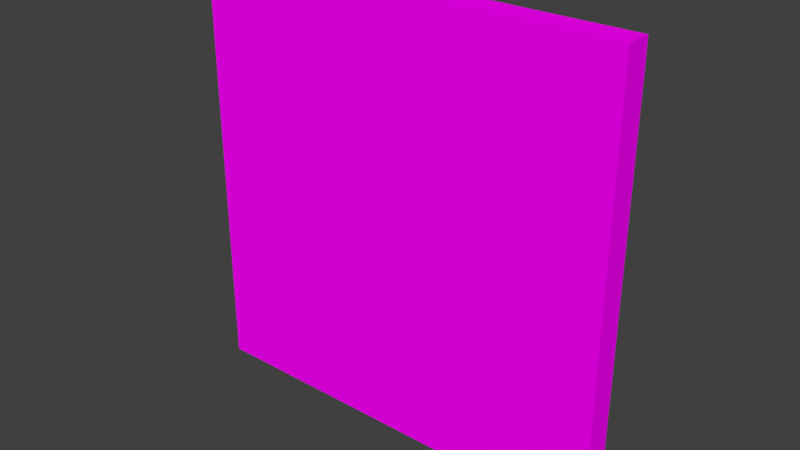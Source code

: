 # Source: Pared2Exterior.blend  (saved by Blender 2.78.0; exported with 4.5.12 LTS)
import bpy
from mathutils import Matrix  # noqa: F401  (used for matrix-valued properties, if any)

bpy.ops.wm.read_factory_settings(use_empty=True)
scene = bpy.context.scene
scene.name = 'Scene'

# ---- collections
col_collection_1 = bpy.data.collections.new('Collection 1'); scene.collection.children.link(col_collection_1)

# ---- images (referenced by path relative to the original .blend; pixels are not part of the script)
import os
ASSET_DIR = os.environ.get("B2B_ASSET_DIR", "")  # directory of the original .blend (textures are referenced by path, not embedded)
HERE = os.path.dirname(os.path.abspath(__file__))  # packed textures are extracted next to this script under _unpacked/

def load_image(name, relpath, width, height, colorspace="sRGB"):
    """Load a texture the original file referenced (path relative to the .blend, or extracted next to this script)."""
    p = next((c for c in (os.path.join(HERE, relpath), os.path.join(ASSET_DIR, relpath)) if relpath and os.path.exists(c)), "")
    if p:
        img = bpy.data.images.load(p, check_existing=True)
        img.name = name
    else:  # same state as the original file: an image datablock whose file is absent (Cycles renders it pink)
        img = bpy.data.images.new(name, width, height)
        img.source = "FILE"
        img.filepath = "//" + (relpath or name)
    img.colorspace_settings.name = colorspace
    return img
img_paredentrada2_png_001 = load_image('ParedEntrada2.png.001', 'ParedEntrada2.png', 1024, 1024, 'sRGB')

# ---- materials (node trees are filled in below, after node groups)
mat_texturaparedexterior = bpy.data.materials.new('TexturaParedExterior')
mat_texturaparedinterior = bpy.data.materials.new('TexturaParedInterior')
mat_texturaparedinterior.alpha_threshold = 0.0
mat_texturaparedinterior.roughness = 0.5

# ---- material node trees
mat_texturaparedinterior.use_nodes = True; mat_texturaparedinterior.node_tree.nodes.clear()
_N = mat_texturaparedinterior.node_tree.nodes; _L = mat_texturaparedinterior.node_tree.links
n0 = _N.new('ShaderNodeOutputMaterial'); n0.name = 'Material'; n0.location = (300, 300)
n1 = _N.new('ShaderNodeBsdfDiffuse'); n1.name = 'BSDF Difuso'; n1.location = (10, 300)
n2 = _N.new('ShaderNodeTexImage'); n2.name = 'Imagen'; n2.location = (-180, 300)
n2.width = 140
n2.image = img_paredentrada2_png_001
_L.new(n1.outputs[0], n0.inputs[0])
_L.new(n2.outputs[0], n1.inputs[0])
n0.is_active_output = True

# ---- world
world_world = bpy.data.worlds.new('World'); scene.world = world_world
world_world.color = (0.05088, 0.05088, 0.05088)
world_world.use_sun_shadow = False
world_world.sun_shadow_jitter_overblur = 0.0
world_world.cycles.sampling_method = 'MANUAL'

# ---- meshes
me_lod_a_paredexterior2 = bpy.data.meshes.new('LOD_A_ParedExterior2')
me_lod_a_paredexterior2.from_pydata([(-4.0, 0.0, 0.0), (0.0, 0.0, 0.0), (-4.0, 0.0, 4.0), (0.0, 0.0, 4.0), (-4.0, -0.25, 0.0), (0.0, -0.25, 0.0), (-4.0, -0.25, 4.0), (0.0, -0.25, 4.0), (-2.0, 0.0, 0.0), (-2.0, 0.0, 4.0), (-2.0, -0.25, 0.0), (-2.0, -0.25, 4.0), (-4.0, 0.0, 0.0), (0.0, 0.0, 0.0), (-4.0, 0.0, 4.0), (0.0, 0.0, 4.0), (-2.0, 0.0, 0.0), (-2.0, 0.0, 4.0)], [], [(1, 3, 7, 5), (2, 0, 4, 6), (8, 1, 5, 10), (11, 7, 3, 9), (10, 5, 7, 11), (4, 10, 11, 6), (6, 11, 9, 2), (0, 8, 10, 4), (17, 15, 13, 16), (14, 17, 16, 12)])
me_lod_a_paredexterior2.polygons.foreach_set('material_index', [1, 1, 1, 1, 0, 0, 1, 1, 1, 1])
_uv = me_lod_a_paredexterior2.uv_layers.new(name='UVMap')
_uv.uv.foreach_set('vector', [-4.911e-07, 0.0, 2.041e-07, 1.0, -0.107, 1.0, -0.107, 0.0, 1.0, 1.0, 1.0, -2.98e-07, 1.107, -2.98e-07, 1.107, 1.0, 0.5, 3.874e-07, 0.0, 1.49e-07, 1.595e-09, -0.25, 0.5, -0.25, 0.5, 1.25, 1.123e-06, 1.25, 1.123e-06, 1.0, 0.5, 1.0, 0.5, 1.073e-06, 1.0, 1.014e-06, 1.0, 1.0, 0.5, 1.0, 8.304e-07, 1.073e-06, 0.5, 9.541e-07, 0.5, 1.0, 7.284e-07, 1.0, 1.0, 1.25, 0.5, 1.25, 0.5, 1.0, 1.0, 1.0, 1.0, 0.0, 0.5, 1.49e-07, 0.5, -0.25, 1.0, -0.25, 0.5, 1.0, 1.788e-07, 1.0, 0.0, 1.49e-07, 0.5, 5.96e-08, 1.0, 1.0, 0.5, 1.0, 0.5, 5.96e-08, 1.0, 0.0])
me_lod_a_paredexterior2.materials.append(mat_texturaparedexterior)
me_lod_a_paredexterior2.materials.append(mat_texturaparedinterior)
me_lod_a_paredexterior2.use_remesh_preserve_volume = False
me_lod_a_paredexterior2.use_remesh_preserve_attributes = False
me_lod_a_paredexterior2.use_mirror_vertex_groups = False
me_lod_a_paredexterior2.update()

# ---- objects
ob_lod_a_paredexterior2 = bpy.data.objects.new('LOD_A_ParedExterior2', me_lod_a_paredexterior2)

# ---- transforms, parenting, visibility, modifiers, constraints
ob_lod_a_paredexterior2.location = (8.146e-08, 0.0, 0.0)
ob_lod_a_paredexterior2.rotation_euler = (0.0, -0.0, 3.142)
ob_lod_a_paredexterior2.lineart.crease_threshold = 0.0

# ---- collection membership
col_collection_1.objects.link(ob_lod_a_paredexterior2)

# ---- scene / render settings (as saved in the file)
scene.frame_start = 1; scene.frame_end = 250; scene.frame_set(1)
scene.render.engine = 'CYCLES'
scene.render.resolution_percentage = 50
scene.render.dither_intensity = 0.0
scene.render.use_persistent_data = True
scene.cycles.shading_system = True
scene.cycles.use_denoising = False
scene.cycles.samples = 128
scene.cycles.sampling_pattern = 'TABULATED_SOBOL'
scene.cycles.light_sampling_threshold = 0.0
scene.cycles.use_adaptive_sampling = False
scene.cycles.use_light_tree = False
scene.cycles.blur_glossy = 0.0
scene.cycles.sample_clamp_indirect = 0.0
scene.view_settings.view_transform = 'Standard'
bpy.context.view_layer.update()

# ---- added for rendering (the .blend has no active camera and no usable light): camera, sun
cam_auto = bpy.data.cameras.new('AutoCamera')
cam_auto.lens = 50.0
cam_auto.sensor_width = 36.0
cam_auto.clip_end = 1000.0
ob_auto_camera = bpy.data.objects.new('AutoCamera', cam_auto)
scene.collection.objects.link(ob_auto_camera)
ob_auto_camera.location = (7.23897, -6.16176, 6.19118)
ob_auto_camera.rotation_euler = (1.09748, -7.21219e-08, 0.694738)
scene.camera = ob_auto_camera
light_auto_sun = bpy.data.lights.new('AutoSun', 'SUN')
light_auto_sun.energy = 3.0
light_auto_sun.angle = 0.0523599
ob_auto_sun = bpy.data.objects.new('AutoSun', light_auto_sun)
scene.collection.objects.link(ob_auto_sun)
ob_auto_sun.rotation_euler = (0.872665, 0.174533, 0.523599)
bpy.context.view_layer.update()

